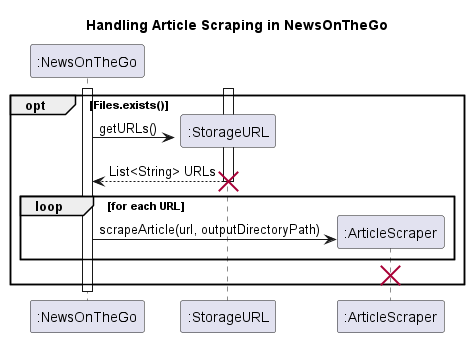

The diagram above was rendered by PlantUML. Its source (embedded in the PNG):
@startuml
title Handling Article Scraping in NewsOnTheGo

create ":NewsOnTheGo"
activate ":NewsOnTheGo"

 opt Files.exists()

    ' If the file does not exist or is empty
    create ":StorageURL"
    activate ":StorageURL"

    ' NewsOnTheGo requests a list of URLs from StorageURL
    ":NewsOnTheGo" -> ":StorageURL" : getURLs()
    ":StorageURL" --> ":NewsOnTheGo" : List<String> URLs
    destroy ":StorageURL"

    ' Create an instance of ArticleScraper for scraping articles
    create ":ArticleScraper"

    ' Loop through each URL in the list and scrape articles
    loop for each URL
        ":NewsOnTheGo" -> ":ArticleScraper" : scrapeArticle(url, outputDirectoryPath)
    end
    destroy ":ArticleScraper"

end

deactivate ":NewsOnTheGo"
@enduml